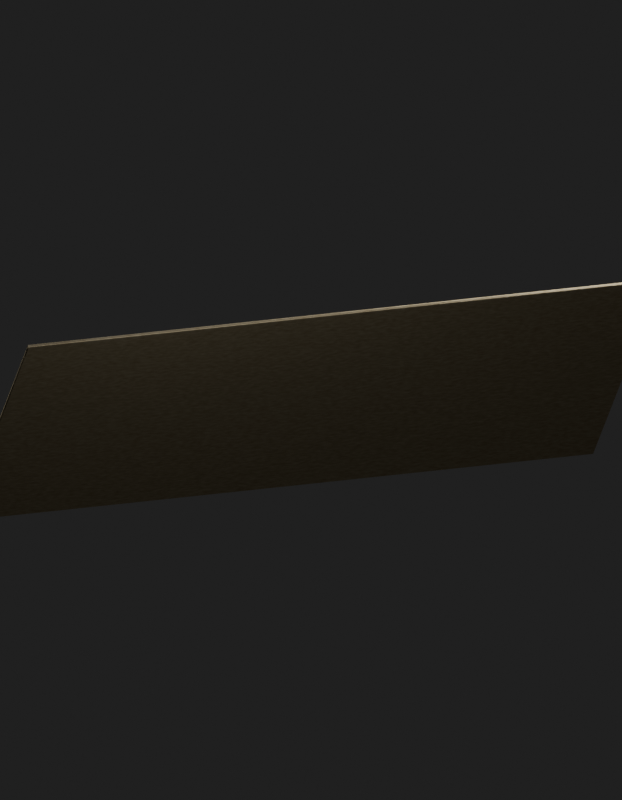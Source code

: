 # Source: Seolpyeong_HeldRecord.blend  (saved by Blender 5.2.45; exported with 4.5.12 LTS)
import bpy
from mathutils import Matrix  # noqa: F401  (used for matrix-valued properties, if any)

bpy.ops.wm.read_factory_settings(use_empty=True)
scene = bpy.context.scene
scene.name = 'Seolpyeong_HeldRecord_Quality.001'

# ---- images (referenced by path relative to the original .blend; pixels are not part of the script)
import os
ASSET_DIR = os.environ.get("B2B_ASSET_DIR", "")  # directory of the original .blend (textures are referenced by path, not embedded)
HERE = os.path.dirname(os.path.abspath(__file__))  # packed textures are extracted next to this script under _unpacked/

def load_image(name, relpath, width, height, colorspace="sRGB"):
    """Load a texture the original file referenced (path relative to the .blend, or extracted next to this script)."""
    p = next((c for c in (os.path.join(HERE, relpath), os.path.join(ASSET_DIR, relpath)) if relpath and os.path.exists(c)), "")
    if p:
        img = bpy.data.images.load(p, check_existing=True)
        img.name = name
    else:  # same state as the original file: an image datablock whose file is absent (Cycles renders it pink)
        img = bpy.data.images.new(name, width, height)
        img.source = "FILE"
        img.filepath = "//" + (relpath or name)
    img.colorspace_settings.name = colorspace
    return img
img_heldpaper_basecolor_png = load_image('HeldPaper_BaseColor.png', '_unpacked/HeldPaper_BaseColor.5b92d22b.png', 512, 512, 'sRGB')

# ---- materials (node trees are filled in below, after node groups)
mat_seolpyeong_heldrecord_surface0 = bpy.data.materials.new('Seolpyeong_HeldRecord_Surface0')

# ---- material node trees
mat_seolpyeong_heldrecord_surface0.use_nodes = True; mat_seolpyeong_heldrecord_surface0.node_tree.nodes.clear()
_N = mat_seolpyeong_heldrecord_surface0.node_tree.nodes; _L = mat_seolpyeong_heldrecord_surface0.node_tree.links
n0 = _N.new('ShaderNodeBsdfPrincipled'); n0.name = '프린시플드 BSDF'; n0.location = (-200, 100)
n0.inputs[2].default_value = 0.95
n0.inputs[10].default_value = 0.005
n1 = _N.new('ShaderNodeOutputMaterial'); n1.name = '머티리얼 출력'; n1.location = (200, 100)
n2 = _N.new('ShaderNodeTexImage'); n2.name = '이미지 텍스처'; n2.location = (0, 0)
n2.image = img_heldpaper_basecolor_png
_L.new(n2.outputs[0], n0.inputs[0])
_L.new(n0.outputs[0], n1.inputs[0])
n1.is_active_output = True

# ---- world
world_qualityreview_035 = bpy.data.worlds.new('QualityReview.035'); scene.world = world_qualityreview_035
world_qualityreview_035.use_nodes = True; world_qualityreview_035.node_tree.nodes.clear()
_N = world_qualityreview_035.node_tree.nodes; _L = world_qualityreview_035.node_tree.links
n0 = _N.new('ShaderNodeBackground'); n0.name = '배경'; n0.location = (-200, 100)
n0.inputs[0].default_value = (0.05, 0.05, 0.05, 1.0)
n0.inputs[1].default_value = 0.4
n1 = _N.new('ShaderNodeOutputWorld'); n1.name = '월드 출력'; n1.location = (200, 100)
_L.new(n0.outputs[0], n1.inputs[0])
n1.is_active_output = True

# ---- cameras
cam_044 = bpy.data.cameras.new('카메라.044')
cam_044.type = 'ORTHO'
cam_044.ortho_scale = 0.5376

# ---- lights
light_088 = bpy.data.lights.new('영역.088', 'AREA')
light_088.energy = 2.049
light_088.size = 0.163
light_088.size_y = 1.0
light_089 = bpy.data.lights.new('영역.089', 'AREA')
light_089.energy = 0.9835
light_089.size = 0.163
light_089.size_y = 1.0

# ---- meshes
me_seolpyeong_heldrecord = bpy.data.meshes.new('Seolpyeong_HeldRecord')
me_seolpyeong_heldrecord.from_pydata([(-0.224, 0.1787, 1.024), (0.2236, 0.1829, 0.9957), (0.2236, 0.3269, 1.128), (-0.2244, 0.3226, 1.156), (-0.224, 0.1788, 1.027), (0.2236, 0.1829, 0.9987), (0.2236, 0.3269, 1.131), (-0.2244, 0.3226, 1.159)], [], [(1, 2, 0), (2, 3, 0), (6, 5, 4), (7, 6, 4), (5, 1, 0), (4, 5, 0), (6, 2, 1), (5, 6, 1), (7, 3, 2), (6, 7, 2), (4, 0, 3), (7, 4, 3)])
me_seolpyeong_heldrecord.polygons.foreach_set('use_smooth', [True] * 12)
_uv = me_seolpyeong_heldrecord.uv_layers.new(name='PreservedUV')
_uv.uv.foreach_set('vector', [1.0, 0.0, 1.0, 1.0, 0.0, 0.0, 1.0, 1.0, 0.0, 1.0, 0.0, 0.0, 1.0, 1.0, 1.0, 0.0, 0.0, 0.0, 0.0, 1.0, 1.0, 1.0, 0.0, 0.0, 1.0, 0.0, 1.0, 0.0, 0.0, 0.0, 0.0, 0.0, 1.0, 0.0, 0.0, 0.0, 1.0, 1.0, 1.0, 1.0, 1.0, 0.0, 1.0, 0.0, 1.0, 1.0, 1.0, 0.0, 0.0, 1.0, 0.0, 1.0, 1.0, 1.0, 1.0, 1.0, 0.0, 1.0, 1.0, 1.0, 0.0, 0.0, 0.0, 0.0, 0.0, 1.0, 0.0, 1.0, 0.0, 0.0, 0.0, 1.0])
me_seolpyeong_heldrecord.materials.append(mat_seolpyeong_heldrecord_surface0)
me_seolpyeong_heldrecord.update()
me_seolpyeong_heldrecord.normals_split_custom_set([tuple(v) for v in zip(*[iter([0.04276, -0.6666, 0.7442, 0.04948, -0.6831, 0.7287, 0.0552, -0.6661, 0.7438, 0.04948, -0.6831, 0.7287, 0.06159, -0.6826, 0.7282, 0.0552, -0.6661, 0.7438, -0.05752, 0.6704, -0.7398, -0.05628, 0.6908, -0.7209, -0.04725, 0.6791, -0.7325, -0.04803, 0.6577, -0.7517, -0.05752, 0.6704, -0.7398, -0.04725, 0.6791, -0.7325, -0.05628, 0.6908, -0.7209, 0.04276, -0.6666, 0.7442, 0.0552, -0.6661, 0.7438, -0.04725, 0.6791, -0.7325, -0.05628, 0.6908, -0.7209, 0.0552, -0.6661, 0.7438, -0.05752, 0.6704, -0.7398, 0.04948, -0.6831, 0.7287, 0.04276, -0.6666, 0.7442, -0.05628, 0.6908, -0.7209, -0.05752, 0.6704, -0.7398, 0.04276, -0.6666, 0.7442, -0.04803, 0.6577, -0.7517, 0.06159, -0.6826, 0.7282, 0.04948, -0.6831, 0.7287, -0.05752, 0.6704, -0.7398, -0.04803, 0.6577, -0.7517, 0.04948, -0.6831, 0.7287, -0.04725, 0.6791, -0.7325, 0.0552, -0.6661, 0.7438, 0.06159, -0.6826, 0.7282, -0.04803, 0.6577, -0.7517, -0.04725, 0.6791, -0.7325, 0.06159, -0.6826, 0.7282])] * 3)])
me_seolpyeong_heldrecord_001 = bpy.data.meshes.new('Seolpyeong_HeldRecord.001')
me_seolpyeong_heldrecord_001.from_pydata([(-0.2244, 0.1786, 1.024), (0.2236, 0.1829, 0.9957), (0.2236, 0.3269, 1.128), (-0.2244, 0.3226, 1.156), (-0.2244, 0.1786, 1.027), (0.2236, 0.1829, 0.9987), (0.2236, 0.3269, 1.131), (-0.2244, 0.3226, 1.159)], [], [(1, 2, 0), (2, 3, 0), (6, 5, 4), (7, 6, 4), (5, 1, 0), (4, 5, 0), (6, 2, 1), (5, 6, 1), (7, 3, 2), (6, 7, 2), (4, 0, 3), (7, 4, 3)])
me_seolpyeong_heldrecord_001.polygons.foreach_set('use_smooth', [True] * 12)
_uv = me_seolpyeong_heldrecord_001.uv_layers.new(name='PreservedUV')
_uv.uv.foreach_set('vector', [1.0, 0.0, 1.0, 1.0, 0.0, 0.0, 1.0, 1.0, 0.0, 1.0, 0.0, 0.0, 1.0, 1.0, 1.0, 0.0, 0.0, 0.0, 0.0, 1.0, 1.0, 1.0, 0.0, 0.0, 1.0, 0.0, 1.0, 0.0, 0.0, 0.0, 0.0, 0.0, 1.0, 0.0, 0.0, 0.0, 1.0, 1.0, 1.0, 1.0, 1.0, 0.0, 1.0, 0.0, 1.0, 1.0, 1.0, 0.0, 0.0, 1.0, 0.0, 1.0, 1.0, 1.0, 1.0, 1.0, 0.0, 1.0, 1.0, 1.0, 0.0, 0.0, 0.0, 0.0, 0.0, 1.0, 0.0, 1.0, 0.0, 0.0, 0.0, 1.0])
me_seolpyeong_heldrecord_001.update()

# ---- objects
ob_seolpyeong_heldrecord = bpy.data.objects.new('Seolpyeong_HeldRecord', me_seolpyeong_heldrecord)
ob_seolpyeong_heldrecord_original = bpy.data.objects.new('Seolpyeong_HeldRecord_Original', me_seolpyeong_heldrecord_001)
ob_044 = bpy.data.objects.new('카메라.044', cam_044)
ob_088 = bpy.data.objects.new('영역.088', light_088)
ob_089 = bpy.data.objects.new('영역.089', light_089)

# ---- transforms, parenting, visibility, modifiers, constraints
ob_seolpyeong_heldrecord.location = (0.0, 0.0, 0.0)
ob_seolpyeong_heldrecord_original.location = (0.0, 0.0, 0.0)
ob_seolpyeong_heldrecord_original.hide_render = True
ob_044.location = (0.1055, 0.5786, 1.118)
ob_044.rotation_euler = (1.452, -6.64e-08, 2.827)
ob_088.location = (0.1625, 0.5786, 1.403)
ob_088.rotation_euler = (0.8411, -8.975e-08, 2.678)
ob_089.location = (-0.1634, 0.2527, 1.24)
ob_089.rotation_euler = (0.7854, 3.894e-08, -1.571)

# ---- collection membership
scene.collection.objects.link(ob_seolpyeong_heldrecord)
scene.collection.objects.link(ob_seolpyeong_heldrecord_original)
scene.collection.objects.link(ob_044)
scene.collection.objects.link(ob_088)
scene.collection.objects.link(ob_089)

# ---- scene / render settings (as saved in the file)
scene.camera = ob_044
scene.frame_start = 1; scene.frame_end = 250; scene.frame_set(1)
scene.render.engine = 'CYCLES'
scene.render.image_settings.exr_codec = 'NONE'
scene.render.resolution_x = 700
scene.render.resolution_y = 900
scene.render.use_bake_clear = False
scene.render.bake_margin = 0
scene.render.bake_bias = 0.0
scene.render.bake_samples = 0
scene.render.simplify_subdivision_render = 0
scene.render.simplify_child_particles_render = 0.0
scene.render.compositor_device = 'GPU'
scene.cycles.samples = 8
scene.eevee.use_volume_custom_range = False
scene.eevee.gtao_distance = 0.0
scene.eevee.use_fast_gi = False
scene.eevee.fast_gi_thickness_near = 0.1
scene.eevee.fast_gi_thickness_far = 0.0
scene.eevee.ray_tracing_options.screen_trace_thickness = 0.1
bpy.context.view_layer.update()
